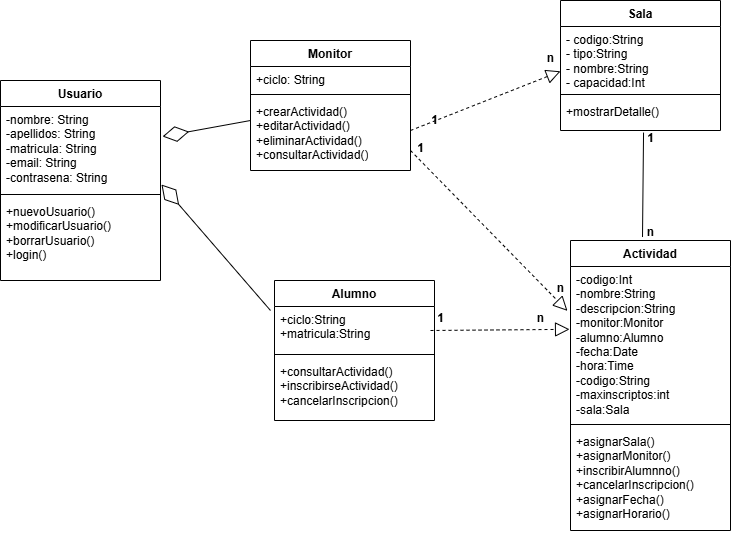

The diagram above was exported from draw.io. Its source (the exported page's mxGraphModel, read from the mxfile embedded in the PNG):
<mxGraphModel dx="1665" dy="-392" grid="1" gridSize="10" guides="1" tooltips="1" connect="1" arrows="1" fold="1" page="1" pageScale="1" pageWidth="827" pageHeight="1169" math="0" shadow="0">
  <root>
    <mxCell id="0" />
    <mxCell id="1" parent="0" />
    <mxCell id="P5yGIlWBxsoXfQ-dstUx-14" value="Usuario" style="swimlane;fontStyle=1;align=center;verticalAlign=top;childLayout=stackLayout;horizontal=1;startSize=26;horizontalStack=0;resizeParent=1;resizeParentMax=0;resizeLast=0;collapsible=1;marginBottom=0;whiteSpace=wrap;html=1;" parent="1" vertex="1">
      <mxGeometry x="60" y="1530" width="160" height="200" as="geometry" />
    </mxCell>
    <mxCell id="P5yGIlWBxsoXfQ-dstUx-15" value="&lt;div&gt;&lt;span style=&quot;background-color: transparent; color: light-dark(rgb(0, 0, 0), rgb(255, 255, 255));&quot;&gt;-nombre: String&lt;/span&gt;&lt;/div&gt;&lt;div&gt;-apellidos: String&lt;/div&gt;&lt;div&gt;&lt;span style=&quot;background-color: transparent; color: light-dark(rgb(0, 0, 0), rgb(255, 255, 255));&quot;&gt;-matricula: String&lt;/span&gt;&lt;/div&gt;&lt;div&gt;&lt;span style=&quot;background-color: transparent; color: light-dark(rgb(0, 0, 0), rgb(255, 255, 255));&quot;&gt;-&lt;/span&gt;&lt;span style=&quot;background-color: transparent; color: light-dark(rgb(0, 0, 0), rgb(255, 255, 255));&quot;&gt;email: String&lt;/span&gt;&lt;span style=&quot;background-color: transparent; color: light-dark(rgb(0, 0, 0), rgb(255, 255, 255));&quot;&gt;&amp;nbsp;&lt;/span&gt;&lt;/div&gt;&lt;div&gt;&lt;span style=&quot;background-color: transparent; color: light-dark(rgb(0, 0, 0), rgb(255, 255, 255));&quot;&gt;-contrasena: String&lt;/span&gt;&lt;/div&gt;&lt;div&gt;&lt;br&gt;&lt;div&gt;&lt;br&gt;&lt;/div&gt;&lt;div&gt;&lt;br&gt;&lt;/div&gt;&lt;/div&gt;" style="text;strokeColor=none;fillColor=none;align=left;verticalAlign=top;spacingLeft=4;spacingRight=4;overflow=hidden;rotatable=0;points=[[0,0.5],[1,0.5]];portConstraint=eastwest;whiteSpace=wrap;html=1;" parent="P5yGIlWBxsoXfQ-dstUx-14" vertex="1">
      <mxGeometry y="26" width="160" height="84" as="geometry" />
    </mxCell>
    <mxCell id="P5yGIlWBxsoXfQ-dstUx-16" value="" style="line;strokeWidth=1;fillColor=none;align=left;verticalAlign=middle;spacingTop=-1;spacingLeft=3;spacingRight=3;rotatable=0;labelPosition=right;points=[];portConstraint=eastwest;strokeColor=inherit;" parent="P5yGIlWBxsoXfQ-dstUx-14" vertex="1">
      <mxGeometry y="110" width="160" height="8" as="geometry" />
    </mxCell>
    <mxCell id="P5yGIlWBxsoXfQ-dstUx-17" value="+nuevoUsuario()&lt;div&gt;+modificarUsuario()&lt;div&gt;+borrarUsuario()&lt;/div&gt;&lt;/div&gt;&lt;div&gt;+login()&lt;/div&gt;" style="text;strokeColor=none;fillColor=none;align=left;verticalAlign=top;spacingLeft=4;spacingRight=4;overflow=hidden;rotatable=0;points=[[0,0.5],[1,0.5]];portConstraint=eastwest;whiteSpace=wrap;html=1;" parent="P5yGIlWBxsoXfQ-dstUx-14" vertex="1">
      <mxGeometry y="118" width="160" height="82" as="geometry" />
    </mxCell>
    <mxCell id="P5yGIlWBxsoXfQ-dstUx-19" value="Sala" style="swimlane;fontStyle=1;align=center;verticalAlign=top;childLayout=stackLayout;horizontal=1;startSize=26;horizontalStack=0;resizeParent=1;resizeParentMax=0;resizeLast=0;collapsible=1;marginBottom=0;whiteSpace=wrap;html=1;" parent="1" vertex="1">
      <mxGeometry x="620" y="1450" width="160" height="130" as="geometry" />
    </mxCell>
    <mxCell id="P5yGIlWBxsoXfQ-dstUx-20" value="&lt;div&gt;&lt;span style=&quot;background-color: transparent; color: light-dark(rgb(0, 0, 0), rgb(255, 255, 255));&quot;&gt;- codigo:String&lt;/span&gt;&lt;/div&gt;&lt;div&gt;- tipo:String&lt;/div&gt;&lt;div&gt;- nombre:String&lt;/div&gt;&lt;div&gt;- capacidad:Int&lt;/div&gt;&lt;div&gt;&lt;br&gt;&lt;/div&gt;&lt;div&gt;&lt;div&gt;&lt;br&gt;&lt;/div&gt;&lt;div&gt;&lt;br&gt;&lt;/div&gt;&lt;/div&gt;" style="text;strokeColor=none;fillColor=none;align=left;verticalAlign=top;spacingLeft=4;spacingRight=4;overflow=hidden;rotatable=0;points=[[0,0.5],[1,0.5]];portConstraint=eastwest;whiteSpace=wrap;html=1;" parent="P5yGIlWBxsoXfQ-dstUx-19" vertex="1">
      <mxGeometry y="26" width="160" height="64" as="geometry" />
    </mxCell>
    <mxCell id="P5yGIlWBxsoXfQ-dstUx-21" value="" style="line;strokeWidth=1;fillColor=none;align=left;verticalAlign=middle;spacingTop=-1;spacingLeft=3;spacingRight=3;rotatable=0;labelPosition=right;points=[];portConstraint=eastwest;strokeColor=inherit;" parent="P5yGIlWBxsoXfQ-dstUx-19" vertex="1">
      <mxGeometry y="90" width="160" height="8" as="geometry" />
    </mxCell>
    <mxCell id="P5yGIlWBxsoXfQ-dstUx-22" value="+mostrarDetalle()&lt;div&gt;&lt;br&gt;&lt;div&gt;&lt;div&gt;&lt;br&gt;&lt;div&gt;&lt;br&gt;&lt;/div&gt;&lt;/div&gt;&lt;/div&gt;&lt;/div&gt;" style="text;strokeColor=none;fillColor=none;align=left;verticalAlign=top;spacingLeft=4;spacingRight=4;overflow=hidden;rotatable=0;points=[[0,0.5],[1,0.5]];portConstraint=eastwest;whiteSpace=wrap;html=1;" parent="P5yGIlWBxsoXfQ-dstUx-19" vertex="1">
      <mxGeometry y="98" width="160" height="32" as="geometry" />
    </mxCell>
    <mxCell id="P5yGIlWBxsoXfQ-dstUx-27" value="Actividad" style="swimlane;fontStyle=1;align=center;verticalAlign=top;childLayout=stackLayout;horizontal=1;startSize=26;horizontalStack=0;resizeParent=1;resizeParentMax=0;resizeLast=0;collapsible=1;marginBottom=0;whiteSpace=wrap;html=1;" parent="1" vertex="1">
      <mxGeometry x="630" y="1690" width="160" height="290" as="geometry" />
    </mxCell>
    <mxCell id="P5yGIlWBxsoXfQ-dstUx-28" value="&lt;div&gt;&lt;div&gt;-codigo:Int&lt;/div&gt;&lt;div&gt;-nombre:String&lt;/div&gt;&lt;div&gt;&lt;span style=&quot;background-color: transparent; color: light-dark(rgb(0, 0, 0), rgb(255, 255, 255));&quot;&gt;-descripcion:String&lt;/span&gt;&lt;/div&gt;&lt;/div&gt;&lt;div&gt;-monitor:Monitor&lt;/div&gt;&lt;div&gt;-alumno:Alumno&lt;/div&gt;&lt;div&gt;-fecha:Date&lt;/div&gt;&lt;div&gt;-hora:Time&lt;/div&gt;&lt;div&gt;-codigo:String&lt;/div&gt;&lt;div&gt;-maxinscriptos:int&lt;/div&gt;&lt;div&gt;-sala:Sala&lt;/div&gt;&lt;div&gt;&lt;br&gt;&lt;/div&gt;" style="text;strokeColor=none;fillColor=none;align=left;verticalAlign=top;spacingLeft=4;spacingRight=4;overflow=hidden;rotatable=0;points=[[0,0.5],[1,0.5]];portConstraint=eastwest;whiteSpace=wrap;html=1;" parent="P5yGIlWBxsoXfQ-dstUx-27" vertex="1">
      <mxGeometry y="26" width="160" height="154" as="geometry" />
    </mxCell>
    <mxCell id="P5yGIlWBxsoXfQ-dstUx-29" value="" style="line;strokeWidth=1;fillColor=none;align=left;verticalAlign=middle;spacingTop=-1;spacingLeft=3;spacingRight=3;rotatable=0;labelPosition=right;points=[];portConstraint=eastwest;strokeColor=inherit;" parent="P5yGIlWBxsoXfQ-dstUx-27" vertex="1">
      <mxGeometry y="180" width="160" height="8" as="geometry" />
    </mxCell>
    <mxCell id="P5yGIlWBxsoXfQ-dstUx-30" value="+asignarSala()&lt;div&gt;+asignarMonitor()&lt;div&gt;+inscribirAlumnno()&lt;/div&gt;&lt;/div&gt;&lt;div&gt;+cancelarInscripcion()&lt;/div&gt;&lt;div&gt;+asignarFecha&lt;span style=&quot;background-color: transparent; color: light-dark(rgb(0, 0, 0), rgb(255, 255, 255));&quot;&gt;()&lt;/span&gt;&lt;/div&gt;&lt;div&gt;+asignarHorario&lt;span style=&quot;color: light-dark(rgb(0, 0, 0), rgb(255, 255, 255)); background-color: transparent;&quot;&gt;()&lt;/span&gt;&lt;span style=&quot;background-color: transparent; color: light-dark(rgb(0, 0, 0), rgb(255, 255, 255));&quot;&gt;&lt;/span&gt;&lt;/div&gt;" style="text;strokeColor=none;fillColor=none;align=left;verticalAlign=top;spacingLeft=4;spacingRight=4;overflow=hidden;rotatable=0;points=[[0,0.5],[1,0.5]];portConstraint=eastwest;whiteSpace=wrap;html=1;" parent="P5yGIlWBxsoXfQ-dstUx-27" vertex="1">
      <mxGeometry y="188" width="160" height="102" as="geometry" />
    </mxCell>
    <mxCell id="i2VNaiQbay-w1XPkbWnX-1" value="Alumno" style="swimlane;fontStyle=1;align=center;verticalAlign=top;childLayout=stackLayout;horizontal=1;startSize=26;horizontalStack=0;resizeParent=1;resizeParentMax=0;resizeLast=0;collapsible=1;marginBottom=0;whiteSpace=wrap;html=1;" parent="1" vertex="1">
      <mxGeometry x="334" y="1730" width="160" height="140" as="geometry" />
    </mxCell>
    <mxCell id="i2VNaiQbay-w1XPkbWnX-2" value="&lt;div&gt;&lt;div&gt;+ciclo:String&lt;/div&gt;&lt;div&gt;+matricula:String&lt;/div&gt;&lt;/div&gt;&lt;div&gt;&lt;br&gt;&lt;div&gt;&lt;br&gt;&lt;/div&gt;&lt;div&gt;&lt;br&gt;&lt;/div&gt;&lt;/div&gt;" style="text;strokeColor=none;fillColor=none;align=left;verticalAlign=top;spacingLeft=4;spacingRight=4;overflow=hidden;rotatable=0;points=[[0,0.5],[1,0.5]];portConstraint=eastwest;whiteSpace=wrap;html=1;" parent="i2VNaiQbay-w1XPkbWnX-1" vertex="1">
      <mxGeometry y="26" width="160" height="44" as="geometry" />
    </mxCell>
    <mxCell id="i2VNaiQbay-w1XPkbWnX-3" value="" style="line;strokeWidth=1;fillColor=none;align=left;verticalAlign=middle;spacingTop=-1;spacingLeft=3;spacingRight=3;rotatable=0;labelPosition=right;points=[];portConstraint=eastwest;strokeColor=inherit;" parent="i2VNaiQbay-w1XPkbWnX-1" vertex="1">
      <mxGeometry y="70" width="160" height="8" as="geometry" />
    </mxCell>
    <mxCell id="i2VNaiQbay-w1XPkbWnX-4" value="+consultarActividad()&lt;div&gt;+inscribirseActividad()&lt;div&gt;+cancelarInscripcion()&lt;/div&gt;&lt;/div&gt;" style="text;strokeColor=none;fillColor=none;align=left;verticalAlign=top;spacingLeft=4;spacingRight=4;overflow=hidden;rotatable=0;points=[[0,0.5],[1,0.5]];portConstraint=eastwest;whiteSpace=wrap;html=1;" parent="i2VNaiQbay-w1XPkbWnX-1" vertex="1">
      <mxGeometry y="78" width="160" height="62" as="geometry" />
    </mxCell>
    <mxCell id="i2VNaiQbay-w1XPkbWnX-8" value="Monitor" style="swimlane;fontStyle=1;align=center;verticalAlign=top;childLayout=stackLayout;horizontal=1;startSize=26;horizontalStack=0;resizeParent=1;resizeParentMax=0;resizeLast=0;collapsible=1;marginBottom=0;whiteSpace=wrap;html=1;" parent="1" vertex="1">
      <mxGeometry x="310" y="1490" width="160" height="130" as="geometry" />
    </mxCell>
    <mxCell id="i2VNaiQbay-w1XPkbWnX-9" value="&lt;div&gt;&lt;div&gt;+ciclo: String&amp;nbsp;&lt;/div&gt;&lt;/div&gt;&lt;div&gt;&lt;div&gt;&lt;br&gt;&lt;/div&gt;&lt;div&gt;&lt;br&gt;&lt;/div&gt;&lt;/div&gt;" style="text;strokeColor=none;fillColor=none;align=left;verticalAlign=top;spacingLeft=4;spacingRight=4;overflow=hidden;rotatable=0;points=[[0,0.5],[1,0.5]];portConstraint=eastwest;whiteSpace=wrap;html=1;" parent="i2VNaiQbay-w1XPkbWnX-8" vertex="1">
      <mxGeometry y="26" width="160" height="24" as="geometry" />
    </mxCell>
    <mxCell id="i2VNaiQbay-w1XPkbWnX-10" value="" style="line;strokeWidth=1;fillColor=none;align=left;verticalAlign=middle;spacingTop=-1;spacingLeft=3;spacingRight=3;rotatable=0;labelPosition=right;points=[];portConstraint=eastwest;strokeColor=inherit;" parent="i2VNaiQbay-w1XPkbWnX-8" vertex="1">
      <mxGeometry y="50" width="160" height="8" as="geometry" />
    </mxCell>
    <mxCell id="i2VNaiQbay-w1XPkbWnX-47" value="" style="endArrow=diamondThin;endFill=0;endSize=24;html=1;rounded=0;entryX=1.013;entryY=0.357;entryDx=0;entryDy=0;entryPerimeter=0;" parent="i2VNaiQbay-w1XPkbWnX-8" target="P5yGIlWBxsoXfQ-dstUx-15" edge="1">
      <mxGeometry width="160" relative="1" as="geometry">
        <mxPoint y="80" as="sourcePoint" />
        <mxPoint x="160" y="80" as="targetPoint" />
      </mxGeometry>
    </mxCell>
    <mxCell id="i2VNaiQbay-w1XPkbWnX-11" value="+crearActividad()&lt;div&gt;+editarActividad()&lt;div&gt;+eliminarActividad()&lt;/div&gt;&lt;/div&gt;&lt;div&gt;+consultarActividad()&lt;/div&gt;" style="text;strokeColor=none;fillColor=none;align=left;verticalAlign=top;spacingLeft=4;spacingRight=4;overflow=hidden;rotatable=0;points=[[0,0.5],[1,0.5]];portConstraint=eastwest;whiteSpace=wrap;html=1;" parent="i2VNaiQbay-w1XPkbWnX-8" vertex="1">
      <mxGeometry y="58" width="160" height="72" as="geometry" />
    </mxCell>
    <mxCell id="i2VNaiQbay-w1XPkbWnX-29" value="" style="endArrow=block;dashed=1;endFill=0;endSize=12;html=1;rounded=0;entryX=-0.006;entryY=0.408;entryDx=0;entryDy=0;entryPerimeter=0;" parent="1" target="P5yGIlWBxsoXfQ-dstUx-28" edge="1">
      <mxGeometry width="160" relative="1" as="geometry">
        <mxPoint x="490" y="1780" as="sourcePoint" />
        <mxPoint x="680" y="1781" as="targetPoint" />
      </mxGeometry>
    </mxCell>
    <mxCell id="i2VNaiQbay-w1XPkbWnX-30" value="" style="endArrow=block;dashed=1;endFill=0;endSize=12;html=1;rounded=0;entryX=0;entryY=0.7;entryDx=0;entryDy=0;entryPerimeter=0;" parent="1" target="P5yGIlWBxsoXfQ-dstUx-20" edge="1">
      <mxGeometry width="160" relative="1" as="geometry">
        <mxPoint x="470" y="1580" as="sourcePoint" />
        <mxPoint x="630" y="1580" as="targetPoint" />
      </mxGeometry>
    </mxCell>
    <mxCell id="i2VNaiQbay-w1XPkbWnX-31" value="" style="endArrow=block;dashed=1;endFill=0;endSize=12;html=1;rounded=0;entryX=-0.019;entryY=0.288;entryDx=0;entryDy=0;entryPerimeter=0;" parent="1" target="P5yGIlWBxsoXfQ-dstUx-28" edge="1">
      <mxGeometry width="160" relative="1" as="geometry">
        <mxPoint x="470" y="1600" as="sourcePoint" />
        <mxPoint x="630" y="1600" as="targetPoint" />
      </mxGeometry>
    </mxCell>
    <mxCell id="i2VNaiQbay-w1XPkbWnX-33" value="" style="endArrow=none;html=1;rounded=0;entryX=0.519;entryY=1.065;entryDx=0;entryDy=0;entryPerimeter=0;exitX=0.45;exitY=-0.012;exitDx=0;exitDy=0;exitPerimeter=0;" parent="1" source="P5yGIlWBxsoXfQ-dstUx-27" target="P5yGIlWBxsoXfQ-dstUx-22" edge="1">
      <mxGeometry width="50" height="50" relative="1" as="geometry">
        <mxPoint x="730" y="1670" as="sourcePoint" />
        <mxPoint x="780" y="1620" as="targetPoint" />
      </mxGeometry>
    </mxCell>
    <mxCell id="i2VNaiQbay-w1XPkbWnX-39" value="" style="endArrow=diamondThin;endFill=0;endSize=24;html=1;rounded=0;entryX=1.006;entryY=0.929;entryDx=0;entryDy=0;entryPerimeter=0;" parent="1" target="P5yGIlWBxsoXfQ-dstUx-15" edge="1">
      <mxGeometry width="160" relative="1" as="geometry">
        <mxPoint x="330" y="1760" as="sourcePoint" />
        <mxPoint x="490" y="1760" as="targetPoint" />
      </mxGeometry>
    </mxCell>
    <mxCell id="h9Z0KmTBOz_SJZSF0RQv-1" value="n" style="text;align=center;fontStyle=1;verticalAlign=middle;spacingLeft=3;spacingRight=3;strokeColor=none;rotatable=0;points=[[0,0.5],[1,0.5]];portConstraint=eastwest;html=1;" parent="1" vertex="1">
      <mxGeometry x="600" y="1500" width="20" height="16" as="geometry" />
    </mxCell>
    <mxCell id="h9Z0KmTBOz_SJZSF0RQv-5" value="1" style="text;align=center;fontStyle=1;verticalAlign=middle;spacingLeft=3;spacingRight=3;strokeColor=none;rotatable=0;points=[[0,0.5],[1,0.5]];portConstraint=eastwest;html=1;" parent="1" vertex="1">
      <mxGeometry x="470" y="1590" width="20" height="16" as="geometry" />
    </mxCell>
    <mxCell id="h9Z0KmTBOz_SJZSF0RQv-6" value="n" style="text;align=center;fontStyle=1;verticalAlign=middle;spacingLeft=3;spacingRight=3;strokeColor=none;rotatable=0;points=[[0,0.5],[1,0.5]];portConstraint=eastwest;html=1;" parent="1" vertex="1">
      <mxGeometry x="590" y="1760" width="20" height="16" as="geometry" />
    </mxCell>
    <mxCell id="h9Z0KmTBOz_SJZSF0RQv-7" value="1" style="text;align=center;fontStyle=1;verticalAlign=middle;spacingLeft=3;spacingRight=3;strokeColor=none;rotatable=0;points=[[0,0.5],[1,0.5]];portConstraint=eastwest;html=1;" parent="1" vertex="1">
      <mxGeometry x="490" y="1760" width="20" height="16" as="geometry" />
    </mxCell>
    <mxCell id="h9Z0KmTBOz_SJZSF0RQv-10" value="n" style="text;align=center;fontStyle=1;verticalAlign=middle;spacingLeft=3;spacingRight=3;strokeColor=none;rotatable=0;points=[[0,0.5],[1,0.5]];portConstraint=eastwest;html=1;" parent="1" vertex="1">
      <mxGeometry x="610" y="1730" width="20" height="16" as="geometry" />
    </mxCell>
    <mxCell id="h9Z0KmTBOz_SJZSF0RQv-11" value="1" style="text;align=center;fontStyle=1;verticalAlign=middle;spacingLeft=3;spacingRight=3;strokeColor=none;rotatable=0;points=[[0,0.5],[1,0.5]];portConstraint=eastwest;html=1;" parent="1" vertex="1">
      <mxGeometry x="700" y="1580" width="20" height="16" as="geometry" />
    </mxCell>
    <mxCell id="h9Z0KmTBOz_SJZSF0RQv-12" value="n" style="text;align=center;fontStyle=1;verticalAlign=middle;spacingLeft=3;spacingRight=3;strokeColor=none;rotatable=0;points=[[0,0.5],[1,0.5]];portConstraint=eastwest;html=1;" parent="1" vertex="1">
      <mxGeometry x="700" y="1674" width="20" height="16" as="geometry" />
    </mxCell>
    <mxCell id="h9Z0KmTBOz_SJZSF0RQv-13" value="1" style="text;align=center;fontStyle=1;verticalAlign=middle;spacingLeft=3;spacingRight=3;strokeColor=none;rotatable=0;points=[[0,0.5],[1,0.5]];portConstraint=eastwest;html=1;" parent="1" vertex="1">
      <mxGeometry x="484" y="1562" width="20" height="16" as="geometry" />
    </mxCell>
  </root>
</mxGraphModel>